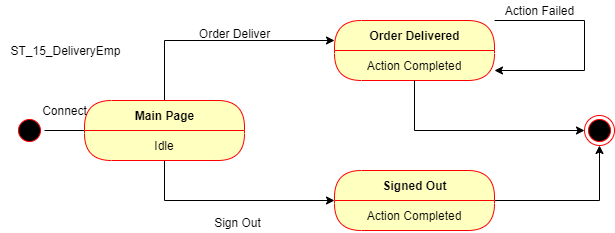

The diagram above was exported from draw.io. Its source (the exported page's mxGraphModel, read from the mxfile embedded in the PNG):
<mxGraphModel dx="1038" dy="499" grid="1" gridSize="10" guides="1" tooltips="1" connect="1" arrows="1" fold="1" page="1" pageScale="1" pageWidth="850" pageHeight="1100" math="0" shadow="0">
  <root>
    <mxCell id="0" />
    <mxCell id="1" parent="0" />
    <mxCell id="03L_3a7zfbXfO5gWtpIL-1" value="ST_15_DeliveryEmp" style="text;html=1;align=center;verticalAlign=middle;resizable=0;points=[];autosize=1;" vertex="1" parent="1">
      <mxGeometry x="46" y="150" width="130" height="20" as="geometry" />
    </mxCell>
    <mxCell id="03L_3a7zfbXfO5gWtpIL-7" value="Order Delivered" style="swimlane;html=1;fontStyle=1;align=center;verticalAlign=middle;childLayout=stackLayout;horizontal=1;startSize=30;horizontalStack=0;resizeParent=0;resizeLast=1;container=0;fontColor=#000000;collapsible=0;rounded=1;arcSize=30;strokeColor=#ff0000;fillColor=#ffffc0;swimlaneFillColor=#ffffc0;dropTarget=0;" vertex="1" parent="1">
      <mxGeometry x="380" y="130" width="160" height="60" as="geometry" />
    </mxCell>
    <mxCell id="03L_3a7zfbXfO5gWtpIL-8" value="Action Completed" style="text;html=1;strokeColor=none;fillColor=none;align=center;verticalAlign=middle;spacingLeft=4;spacingRight=4;whiteSpace=wrap;overflow=hidden;rotatable=0;fontColor=#000000;" vertex="1" parent="03L_3a7zfbXfO5gWtpIL-7">
      <mxGeometry y="30" width="160" height="30" as="geometry" />
    </mxCell>
    <mxCell id="03L_3a7zfbXfO5gWtpIL-27" value="Subtitle" style="text;html=1;strokeColor=none;fillColor=none;align=center;verticalAlign=middle;spacingLeft=4;spacingRight=4;whiteSpace=wrap;overflow=hidden;rotatable=0;fontColor=#000000;" vertex="1" parent="03L_3a7zfbXfO5gWtpIL-7">
      <mxGeometry y="60" width="160" as="geometry" />
    </mxCell>
    <mxCell id="03L_3a7zfbXfO5gWtpIL-22" style="edgeStyle=orthogonalEdgeStyle;rounded=0;orthogonalLoop=1;jettySize=auto;html=1;" edge="1" parent="1" source="03L_3a7zfbXfO5gWtpIL-10" target="03L_3a7zfbXfO5gWtpIL-13">
      <mxGeometry relative="1" as="geometry" />
    </mxCell>
    <mxCell id="03L_3a7zfbXfO5gWtpIL-10" value="Signed Out" style="swimlane;html=1;fontStyle=1;align=center;verticalAlign=middle;childLayout=stackLayout;horizontal=1;startSize=30;horizontalStack=0;resizeParent=0;resizeLast=1;container=0;fontColor=#000000;collapsible=0;rounded=1;arcSize=30;strokeColor=#ff0000;fillColor=#ffffc0;swimlaneFillColor=#ffffc0;dropTarget=0;" vertex="1" parent="1">
      <mxGeometry x="380" y="280" width="160" height="60" as="geometry" />
    </mxCell>
    <mxCell id="03L_3a7zfbXfO5gWtpIL-11" value="Action Completed" style="text;html=1;strokeColor=none;fillColor=none;align=center;verticalAlign=middle;spacingLeft=4;spacingRight=4;whiteSpace=wrap;overflow=hidden;rotatable=0;fontColor=#000000;" vertex="1" parent="03L_3a7zfbXfO5gWtpIL-10">
      <mxGeometry y="30" width="160" height="30" as="geometry" />
    </mxCell>
    <mxCell id="03L_3a7zfbXfO5gWtpIL-13" value="" style="ellipse;html=1;shape=endState;fillColor=#000000;strokeColor=#ff0000;" vertex="1" parent="1">
      <mxGeometry x="630" y="225" width="30" height="30" as="geometry" />
    </mxCell>
    <mxCell id="03L_3a7zfbXfO5gWtpIL-16" style="edgeStyle=orthogonalEdgeStyle;rounded=0;orthogonalLoop=1;jettySize=auto;html=1;entryX=0.223;entryY=0.5;entryDx=0;entryDy=0;entryPerimeter=0;" edge="1" parent="1" source="03L_3a7zfbXfO5gWtpIL-14" target="03L_3a7zfbXfO5gWtpIL-4">
      <mxGeometry relative="1" as="geometry" />
    </mxCell>
    <mxCell id="03L_3a7zfbXfO5gWtpIL-14" value="" style="ellipse;html=1;shape=startState;fillColor=#000000;strokeColor=#ff0000;" vertex="1" parent="1">
      <mxGeometry x="60" y="225" width="30" height="30" as="geometry" />
    </mxCell>
    <mxCell id="03L_3a7zfbXfO5gWtpIL-18" style="edgeStyle=orthogonalEdgeStyle;rounded=0;orthogonalLoop=1;jettySize=auto;html=1;" edge="1" parent="1" source="03L_3a7zfbXfO5gWtpIL-4" target="03L_3a7zfbXfO5gWtpIL-7">
      <mxGeometry relative="1" as="geometry">
        <Array as="points">
          <mxPoint x="210" y="150" />
        </Array>
      </mxGeometry>
    </mxCell>
    <mxCell id="03L_3a7zfbXfO5gWtpIL-19" style="edgeStyle=orthogonalEdgeStyle;rounded=0;orthogonalLoop=1;jettySize=auto;html=1;" edge="1" parent="1" source="03L_3a7zfbXfO5gWtpIL-4" target="03L_3a7zfbXfO5gWtpIL-10">
      <mxGeometry relative="1" as="geometry">
        <Array as="points">
          <mxPoint x="210" y="310" />
        </Array>
      </mxGeometry>
    </mxCell>
    <mxCell id="03L_3a7zfbXfO5gWtpIL-4" value="Main Page" style="swimlane;html=1;fontStyle=1;align=center;verticalAlign=middle;childLayout=stackLayout;horizontal=1;startSize=30;horizontalStack=0;resizeParent=0;resizeLast=1;container=0;fontColor=#000000;collapsible=0;rounded=1;arcSize=30;strokeColor=#ff0000;fillColor=#ffffc0;swimlaneFillColor=#ffffc0;dropTarget=0;" vertex="1" parent="1">
      <mxGeometry x="130" y="210" width="160" height="60" as="geometry" />
    </mxCell>
    <mxCell id="03L_3a7zfbXfO5gWtpIL-5" value="Idle" style="text;html=1;strokeColor=none;fillColor=none;align=center;verticalAlign=middle;spacingLeft=4;spacingRight=4;whiteSpace=wrap;overflow=hidden;rotatable=0;fontColor=#000000;" vertex="1" parent="03L_3a7zfbXfO5gWtpIL-4">
      <mxGeometry y="30" width="160" height="30" as="geometry" />
    </mxCell>
    <mxCell id="03L_3a7zfbXfO5gWtpIL-25" style="edgeStyle=orthogonalEdgeStyle;rounded=0;orthogonalLoop=1;jettySize=auto;html=1;exitX=1;exitY=0;exitDx=0;exitDy=0;" edge="1" parent="1" source="03L_3a7zfbXfO5gWtpIL-7" target="03L_3a7zfbXfO5gWtpIL-7">
      <mxGeometry relative="1" as="geometry">
        <Array as="points">
          <mxPoint x="630" y="130" />
          <mxPoint x="630" y="180" />
        </Array>
      </mxGeometry>
    </mxCell>
    <mxCell id="03L_3a7zfbXfO5gWtpIL-26" style="edgeStyle=orthogonalEdgeStyle;rounded=0;orthogonalLoop=1;jettySize=auto;html=1;" edge="1" parent="1" source="03L_3a7zfbXfO5gWtpIL-8" target="03L_3a7zfbXfO5gWtpIL-13">
      <mxGeometry relative="1" as="geometry">
        <Array as="points">
          <mxPoint x="460" y="240" />
        </Array>
      </mxGeometry>
    </mxCell>
    <mxCell id="03L_3a7zfbXfO5gWtpIL-28" value="Action Failed" style="text;html=1;align=center;verticalAlign=middle;resizable=0;points=[];autosize=1;" vertex="1" parent="1">
      <mxGeometry x="540" y="110" width="90" height="20" as="geometry" />
    </mxCell>
    <mxCell id="03L_3a7zfbXfO5gWtpIL-29" value="Order Deliver" style="text;html=1;align=center;verticalAlign=middle;resizable=0;points=[];autosize=1;" vertex="1" parent="1">
      <mxGeometry x="235" y="133" width="90" height="20" as="geometry" />
    </mxCell>
    <mxCell id="03L_3a7zfbXfO5gWtpIL-30" value="Connect" style="text;html=1;align=center;verticalAlign=middle;resizable=0;points=[];autosize=1;" vertex="1" parent="1">
      <mxGeometry x="80" y="210" width="60" height="20" as="geometry" />
    </mxCell>
    <mxCell id="03L_3a7zfbXfO5gWtpIL-31" value="Sign Out" style="text;html=1;align=center;verticalAlign=middle;resizable=0;points=[];autosize=1;" vertex="1" parent="1">
      <mxGeometry x="253" y="322" width="60" height="20" as="geometry" />
    </mxCell>
  </root>
</mxGraphModel>